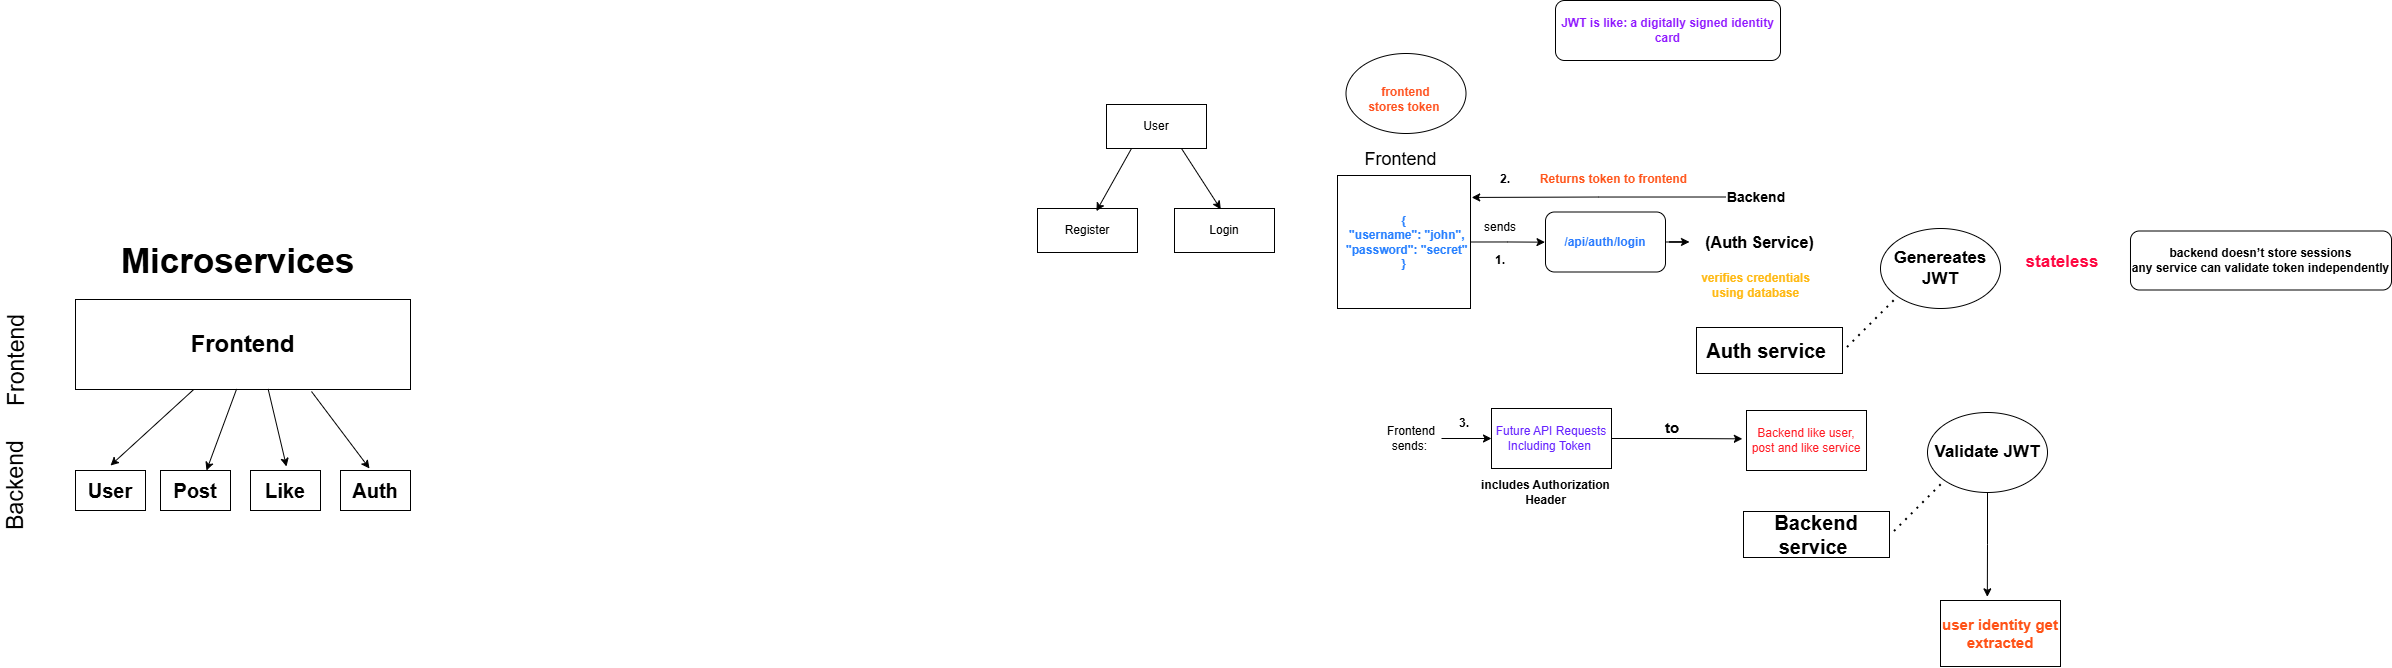

The diagram above was exported from draw.io. Its source (the exported page's mxGraphModel, read from the mxfile embedded in the PNG):
<mxGraphModel dx="1381" dy="695" grid="0" gridSize="10" guides="1" tooltips="1" connect="1" arrows="1" fold="1" page="1" pageScale="1" pageWidth="20000" pageHeight="15000" math="0" shadow="0">
  <root>
    <mxCell id="0" />
    <mxCell id="1" parent="0" />
    <mxCell id="3C5COqZ2LrjodHY79iyu-78" parent="1" style="ellipse;whiteSpace=wrap;html=1;" value="" vertex="1">
      <mxGeometry height="80" width="120" x="1545.5" y="98" as="geometry" />
    </mxCell>
    <mxCell id="3C5COqZ2LrjodHY79iyu-15" edge="1" parent="1" source="3C5COqZ2LrjodHY79iyu-2" style="rounded=0;orthogonalLoop=1;jettySize=auto;html=1;">
      <mxGeometry relative="1" as="geometry">
        <mxPoint x="310" y="510" as="targetPoint" />
      </mxGeometry>
    </mxCell>
    <mxCell id="3C5COqZ2LrjodHY79iyu-2" parent="1" style="rounded=0;whiteSpace=wrap;html=1;fontSize=24;" value="&lt;b&gt;&lt;font&gt;Frontend&lt;/font&gt;&lt;/b&gt;" vertex="1">
      <mxGeometry height="90" width="335" x="275" y="344" as="geometry" />
    </mxCell>
    <mxCell id="3C5COqZ2LrjodHY79iyu-5" parent="1" style="text;html=1;whiteSpace=wrap;strokeColor=none;fillColor=none;align=center;verticalAlign=middle;rounded=0;fontStyle=1;fontSize=35;" value="Microservices&amp;nbsp;" vertex="1">
      <mxGeometry height="50" width="105" x="390" y="280" as="geometry" />
    </mxCell>
    <mxCell id="3C5COqZ2LrjodHY79iyu-6" parent="1" style="text;html=1;whiteSpace=wrap;strokeColor=none;fillColor=none;align=center;verticalAlign=middle;rounded=0;rotation=-90;fontSize=23;" value="Frontend&lt;div&gt;&lt;br&gt;&lt;/div&gt;" vertex="1">
      <mxGeometry height="30" width="60" x="200" y="390" as="geometry" />
    </mxCell>
    <mxCell id="3C5COqZ2LrjodHY79iyu-8" parent="1" style="text;html=1;whiteSpace=wrap;strokeColor=none;fillColor=none;align=center;verticalAlign=middle;rounded=0;rotation=-90;fontSize=23;" value="&lt;div&gt;Backend&lt;/div&gt;" vertex="1">
      <mxGeometry height="30" width="70" x="180" y="515" as="geometry" />
    </mxCell>
    <mxCell id="3C5COqZ2LrjodHY79iyu-9" parent="1" style="rounded=0;whiteSpace=wrap;html=1;fontStyle=1;fontSize=20;" value="User" vertex="1">
      <mxGeometry height="40" width="70" x="275" y="515" as="geometry" />
    </mxCell>
    <mxCell id="3C5COqZ2LrjodHY79iyu-11" parent="1" style="rounded=0;whiteSpace=wrap;html=1;fontStyle=1;fontSize=20;" value="Post" vertex="1">
      <mxGeometry height="40" width="70" x="360" y="515" as="geometry" />
    </mxCell>
    <mxCell id="3C5COqZ2LrjodHY79iyu-12" parent="1" style="rounded=0;whiteSpace=wrap;html=1;fontStyle=1;fontSize=20;" value="Like" vertex="1">
      <mxGeometry height="40" width="70" x="450" y="515" as="geometry" />
    </mxCell>
    <mxCell id="3C5COqZ2LrjodHY79iyu-13" parent="1" style="rounded=0;whiteSpace=wrap;html=1;fontStyle=1;fontSize=20;" value="Auth" vertex="1">
      <mxGeometry height="40" width="70" x="540" y="515" as="geometry" />
    </mxCell>
    <mxCell id="3C5COqZ2LrjodHY79iyu-20" edge="1" parent="1" source="3C5COqZ2LrjodHY79iyu-2" style="endArrow=classic;html=1;rounded=0;exitX=0.481;exitY=0.994;exitDx=0;exitDy=0;exitPerimeter=0;" value="">
      <mxGeometry height="50" relative="1" width="50" as="geometry">
        <mxPoint x="434" y="438" as="sourcePoint" />
        <mxPoint x="406" y="515" as="targetPoint" />
      </mxGeometry>
    </mxCell>
    <mxCell id="3C5COqZ2LrjodHY79iyu-21" edge="1" parent="1" source="3C5COqZ2LrjodHY79iyu-2" style="rounded=0;orthogonalLoop=1;jettySize=auto;html=1;exitX=0.575;exitY=0.994;exitDx=0;exitDy=0;exitPerimeter=0;">
      <mxGeometry relative="1" as="geometry">
        <mxPoint x="572" y="444" as="sourcePoint" />
        <mxPoint x="486" y="511" as="targetPoint" />
      </mxGeometry>
    </mxCell>
    <mxCell id="3C5COqZ2LrjodHY79iyu-31" edge="1" parent="1" style="endArrow=classic;html=1;rounded=0;" value="">
      <mxGeometry height="50" relative="1" width="50" as="geometry">
        <mxPoint x="511" y="436" as="sourcePoint" />
        <mxPoint x="569" y="513" as="targetPoint" />
      </mxGeometry>
    </mxCell>
    <mxCell id="3C5COqZ2LrjodHY79iyu-37" parent="1" style="rounded=0;whiteSpace=wrap;html=1;" value="Register" vertex="1">
      <mxGeometry height="44" width="100" x="1237" y="253" as="geometry" />
    </mxCell>
    <mxCell id="3C5COqZ2LrjodHY79iyu-40" parent="1" style="rounded=0;whiteSpace=wrap;html=1;" value="Login" vertex="1">
      <mxGeometry height="44" width="100" x="1374" y="253" as="geometry" />
    </mxCell>
    <mxCell id="3C5COqZ2LrjodHY79iyu-41" parent="1" style="rounded=0;whiteSpace=wrap;html=1;" value="User" vertex="1">
      <mxGeometry height="44" width="100" x="1306" y="149" as="geometry" />
    </mxCell>
    <mxCell id="3C5COqZ2LrjodHY79iyu-44" edge="1" parent="1" source="3C5COqZ2LrjodHY79iyu-41" style="rounded=0;orthogonalLoop=1;jettySize=auto;html=1;exitX=0.25;exitY=1;exitDx=0;exitDy=0;entryX=0.589;entryY=0.061;entryDx=0;entryDy=0;entryPerimeter=0;" target="3C5COqZ2LrjodHY79iyu-37">
      <mxGeometry relative="1" as="geometry" />
    </mxCell>
    <mxCell id="3C5COqZ2LrjodHY79iyu-45" edge="1" parent="1" source="3C5COqZ2LrjodHY79iyu-41" style="rounded=0;orthogonalLoop=1;jettySize=auto;html=1;exitX=0.75;exitY=1;exitDx=0;exitDy=0;entryX=0.463;entryY=0.019;entryDx=0;entryDy=0;entryPerimeter=0;" target="3C5COqZ2LrjodHY79iyu-40">
      <mxGeometry relative="1" as="geometry" />
    </mxCell>
    <mxCell id="3C5COqZ2LrjodHY79iyu-46" parent="1" style="text;html=1;whiteSpace=wrap;strokeColor=none;fillColor=none;align=center;verticalAlign=middle;rounded=0;fontSize=18;" value="Frontend" vertex="1">
      <mxGeometry height="63" width="93" x="1554" y="172" as="geometry" />
    </mxCell>
    <mxCell id="3C5COqZ2LrjodHY79iyu-50" edge="1" parent="1" source="3C5COqZ2LrjodHY79iyu-47" style="edgeStyle=orthogonalEdgeStyle;rounded=0;orthogonalLoop=1;jettySize=auto;html=1;exitX=1;exitY=0.5;exitDx=0;exitDy=0;">
      <mxGeometry relative="1" as="geometry">
        <mxPoint x="1744.5000610351562" y="286.66666666666674" as="targetPoint" />
      </mxGeometry>
    </mxCell>
    <mxCell id="3C5COqZ2LrjodHY79iyu-47" parent="1" style="whiteSpace=wrap;html=1;aspect=fixed;fontStyle=1;fontColor=#2780FF;" value="&lt;div&gt;{&lt;/div&gt;&lt;div&gt;&amp;nbsp; &quot;username&quot;: &quot;john&quot;,&lt;/div&gt;&lt;div&gt;&amp;nbsp; &quot;password&quot;: &quot;secret&quot;&lt;/div&gt;&lt;div&gt;}&lt;/div&gt;" vertex="1">
      <mxGeometry height="133" width="133" x="1537" y="220" as="geometry" />
    </mxCell>
    <mxCell id="3C5COqZ2LrjodHY79iyu-53" edge="1" parent="1" source="3C5COqZ2LrjodHY79iyu-48" style="edgeStyle=orthogonalEdgeStyle;rounded=0;orthogonalLoop=1;jettySize=auto;html=1;exitX=1;exitY=0.5;exitDx=0;exitDy=0;" target="3C5COqZ2LrjodHY79iyu-52">
      <mxGeometry relative="1" as="geometry" />
    </mxCell>
    <mxCell id="3C5COqZ2LrjodHY79iyu-48" parent="1" style="rounded=1;whiteSpace=wrap;html=1;fontColor=#277AFF;fontStyle=1" value="/api/auth/login" vertex="1">
      <mxGeometry height="60" width="120" x="1745" y="256.5" as="geometry" />
    </mxCell>
    <mxCell id="3C5COqZ2LrjodHY79iyu-51" parent="1" style="text;html=1;whiteSpace=wrap;strokeColor=none;fillColor=none;align=center;verticalAlign=middle;rounded=0;" value="sends" vertex="1">
      <mxGeometry height="30" width="60" x="1670" y="256.5" as="geometry" />
    </mxCell>
    <mxCell id="3C5COqZ2LrjodHY79iyu-52" parent="1" style="text;html=1;whiteSpace=wrap;strokeColor=none;fillColor=none;align=center;verticalAlign=middle;rounded=0;fontStyle=1;fontSize=16;" value="(Auth Service)" vertex="1">
      <mxGeometry height="45" width="141" x="1889" y="264" as="geometry" />
    </mxCell>
    <mxCell id="3C5COqZ2LrjodHY79iyu-54" parent="1" style="text;html=1;whiteSpace=wrap;strokeColor=none;fillColor=none;align=center;verticalAlign=middle;rounded=0;fontColor=#FFB913;fontStyle=1" value="verifies credentials using database" vertex="1">
      <mxGeometry height="51" width="123" x="1894" y="304" as="geometry" />
    </mxCell>
    <mxCell id="3C5COqZ2LrjodHY79iyu-55" parent="1" style="rounded=0;whiteSpace=wrap;html=1;fontStyle=1;fontSize=20;" value="Auth service&amp;nbsp;" vertex="1">
      <mxGeometry height="46" width="146" x="1896" y="372" as="geometry" />
    </mxCell>
    <mxCell id="3C5COqZ2LrjodHY79iyu-56" edge="1" parent="1" style="endArrow=none;dashed=1;html=1;dashPattern=1 3;strokeWidth=2;rounded=0;" value="">
      <mxGeometry height="50" relative="1" width="50" as="geometry">
        <mxPoint x="2047" y="392" as="sourcePoint" />
        <mxPoint x="2097" y="342" as="targetPoint" />
      </mxGeometry>
    </mxCell>
    <mxCell id="3C5COqZ2LrjodHY79iyu-57" parent="1" style="ellipse;whiteSpace=wrap;html=1;fontStyle=1;fontSize=17;" value="Genereates JWT" vertex="1">
      <mxGeometry height="80" width="120" x="2080" y="273" as="geometry" />
    </mxCell>
    <mxCell id="3C5COqZ2LrjodHY79iyu-58" parent="1" style="text;html=1;whiteSpace=wrap;strokeColor=none;fillColor=none;align=center;verticalAlign=middle;rounded=0;fontColor=#FF0741;fontStyle=1;fontSize=17;" value="stateless" vertex="1">
      <mxGeometry height="30" width="60" x="2232" y="292" as="geometry" />
    </mxCell>
    <mxCell id="3C5COqZ2LrjodHY79iyu-59" parent="1" style="text;html=1;whiteSpace=wrap;strokeColor=none;fillColor=none;align=center;verticalAlign=middle;rounded=0;fontSize=14;" value="&lt;b&gt;Backend&lt;/b&gt;" vertex="1">
      <mxGeometry height="30" width="60" x="1925.5" y="226.5" as="geometry" />
    </mxCell>
    <mxCell id="3C5COqZ2LrjodHY79iyu-60" edge="1" parent="1" source="3C5COqZ2LrjodHY79iyu-59" style="edgeStyle=orthogonalEdgeStyle;rounded=0;orthogonalLoop=1;jettySize=auto;html=1;exitX=0;exitY=0.5;exitDx=0;exitDy=0;entryX=1.009;entryY=0.165;entryDx=0;entryDy=0;entryPerimeter=0;" target="3C5COqZ2LrjodHY79iyu-47">
      <mxGeometry relative="1" as="geometry" />
    </mxCell>
    <mxCell id="3C5COqZ2LrjodHY79iyu-61" parent="1" style="text;html=1;whiteSpace=wrap;strokeColor=none;fillColor=none;align=center;verticalAlign=middle;rounded=0;fontStyle=1;fontColor=#FF551B;" value="Returns token to frontend" vertex="1">
      <mxGeometry height="30" width="157" x="1735" y="209" as="geometry" />
    </mxCell>
    <mxCell id="3C5COqZ2LrjodHY79iyu-62" parent="1" style="text;html=1;whiteSpace=wrap;strokeColor=none;fillColor=none;align=center;verticalAlign=middle;rounded=0;fontColor=#FF5321;fontStyle=1" value="frontend stores tok&lt;span style=&quot;background-color: transparent;&quot;&gt;en&amp;nbsp;&lt;/span&gt;" vertex="1">
      <mxGeometry height="30" width="79" x="1566" y="129" as="geometry" />
    </mxCell>
    <mxCell id="3C5COqZ2LrjodHY79iyu-65" edge="1" parent="1" source="3C5COqZ2LrjodHY79iyu-63" style="edgeStyle=orthogonalEdgeStyle;rounded=0;orthogonalLoop=1;jettySize=auto;html=1;" target="3C5COqZ2LrjodHY79iyu-64" value="">
      <mxGeometry relative="1" as="geometry" />
    </mxCell>
    <mxCell id="3C5COqZ2LrjodHY79iyu-63" parent="1" style="text;html=1;whiteSpace=wrap;strokeColor=none;fillColor=none;align=center;verticalAlign=middle;rounded=0;" value="Frontend sends:&amp;nbsp;" vertex="1">
      <mxGeometry height="30" width="60" x="1581" y="468" as="geometry" />
    </mxCell>
    <mxCell id="3C5COqZ2LrjodHY79iyu-66" edge="1" parent="1" source="3C5COqZ2LrjodHY79iyu-64" style="edgeStyle=orthogonalEdgeStyle;rounded=0;orthogonalLoop=1;jettySize=auto;html=1;exitX=1;exitY=0.5;exitDx=0;exitDy=0;">
      <mxGeometry relative="1" as="geometry">
        <mxPoint x="1941.8332824707031" y="483.3333333333335" as="targetPoint" />
      </mxGeometry>
    </mxCell>
    <mxCell id="3C5COqZ2LrjodHY79iyu-64" parent="1" style="whiteSpace=wrap;html=1;fontColor=#6623FF;" value="Future API Requests Including Token&amp;nbsp;" vertex="1">
      <mxGeometry height="60" width="120" x="1691" y="453" as="geometry" />
    </mxCell>
    <mxCell id="3C5COqZ2LrjodHY79iyu-67" parent="1" style="whiteSpace=wrap;html=1;fontColor=#FF1B24;" value="Backend like user, post and like service" vertex="1">
      <mxGeometry height="60" width="120" x="1946" y="455" as="geometry" />
    </mxCell>
    <mxCell id="3C5COqZ2LrjodHY79iyu-68" parent="1" style="text;html=1;whiteSpace=wrap;strokeColor=none;fillColor=none;align=center;verticalAlign=middle;rounded=0;fontStyle=1;fontSize=15;" value="to" vertex="1">
      <mxGeometry height="30" width="60" x="1842" y="457" as="geometry" />
    </mxCell>
    <mxCell id="3C5COqZ2LrjodHY79iyu-69" parent="1" style="rounded=0;whiteSpace=wrap;html=1;fontStyle=1;fontSize=20;" value="Backend service&amp;nbsp;" vertex="1">
      <mxGeometry height="46" width="146" x="1943" y="556" as="geometry" />
    </mxCell>
    <mxCell id="3C5COqZ2LrjodHY79iyu-70" edge="1" parent="1" style="endArrow=none;dashed=1;html=1;dashPattern=1 3;strokeWidth=2;rounded=0;" value="">
      <mxGeometry height="50" relative="1" width="50" as="geometry">
        <mxPoint x="2094" y="576" as="sourcePoint" />
        <mxPoint x="2144" y="526" as="targetPoint" />
      </mxGeometry>
    </mxCell>
    <mxCell id="3C5COqZ2LrjodHY79iyu-72" edge="1" parent="1" source="3C5COqZ2LrjodHY79iyu-71" style="edgeStyle=orthogonalEdgeStyle;rounded=0;orthogonalLoop=1;jettySize=auto;html=1;exitX=0.5;exitY=1;exitDx=0;exitDy=0;">
      <mxGeometry relative="1" as="geometry">
        <mxPoint x="2186.8333333333335" y="641.3333638509116" as="targetPoint" />
      </mxGeometry>
    </mxCell>
    <mxCell id="3C5COqZ2LrjodHY79iyu-71" parent="1" style="ellipse;whiteSpace=wrap;html=1;fontStyle=1;fontSize=17;" value="Validate JWT" vertex="1">
      <mxGeometry height="80" width="120" x="2127" y="457" as="geometry" />
    </mxCell>
    <mxCell id="3C5COqZ2LrjodHY79iyu-73" parent="1" style="rounded=0;whiteSpace=wrap;html=1;fontColor=#FF5217;fontStyle=1;fontSize=15;" value="user identity get extracted" vertex="1">
      <mxGeometry height="66" width="120" x="2140" y="645" as="geometry" />
    </mxCell>
    <mxCell id="3C5COqZ2LrjodHY79iyu-74" parent="1" style="rounded=1;whiteSpace=wrap;html=1;fontStyle=1" value="backend doesn’t store sessions&lt;br&gt;any service can validate token independently" vertex="1">
      <mxGeometry height="59" width="261" x="2330" y="275.5" as="geometry" />
    </mxCell>
    <mxCell id="3C5COqZ2LrjodHY79iyu-75" parent="1" style="text;html=1;whiteSpace=wrap;strokeColor=none;fillColor=none;align=center;verticalAlign=middle;rounded=0;fontStyle=1" value="1." vertex="1">
      <mxGeometry height="30" width="60" x="1670" y="290" as="geometry" />
    </mxCell>
    <mxCell id="3C5COqZ2LrjodHY79iyu-76" parent="1" style="text;html=1;whiteSpace=wrap;strokeColor=none;fillColor=none;align=center;verticalAlign=middle;rounded=0;fontColor=#010105;fontStyle=1" value="2." vertex="1">
      <mxGeometry height="30" width="60" x="1675" y="209" as="geometry" />
    </mxCell>
    <mxCell id="3C5COqZ2LrjodHY79iyu-77" parent="1" style="text;html=1;whiteSpace=wrap;strokeColor=none;fillColor=none;align=center;verticalAlign=middle;rounded=0;fontStyle=1" value="3." vertex="1">
      <mxGeometry height="30" width="60" x="1634" y="453" as="geometry" />
    </mxCell>
    <mxCell id="3C5COqZ2LrjodHY79iyu-79" parent="1" style="text;html=1;whiteSpace=wrap;strokeColor=none;fillColor=none;align=center;verticalAlign=middle;rounded=0;fontStyle=1" value="includes Authorization Header" vertex="1">
      <mxGeometry height="31" width="151" x="1670" y="522" as="geometry" />
    </mxCell>
    <mxCell id="3C5COqZ2LrjodHY79iyu-80" parent="1" style="rounded=1;whiteSpace=wrap;html=1;fontColor=#9019FF;fontStyle=1" value="JWT is like:&amp;nbsp;a digitally signed identity card" vertex="1">
      <mxGeometry height="60" width="225" x="1755" y="45" as="geometry" />
    </mxCell>
  </root>
</mxGraphModel>